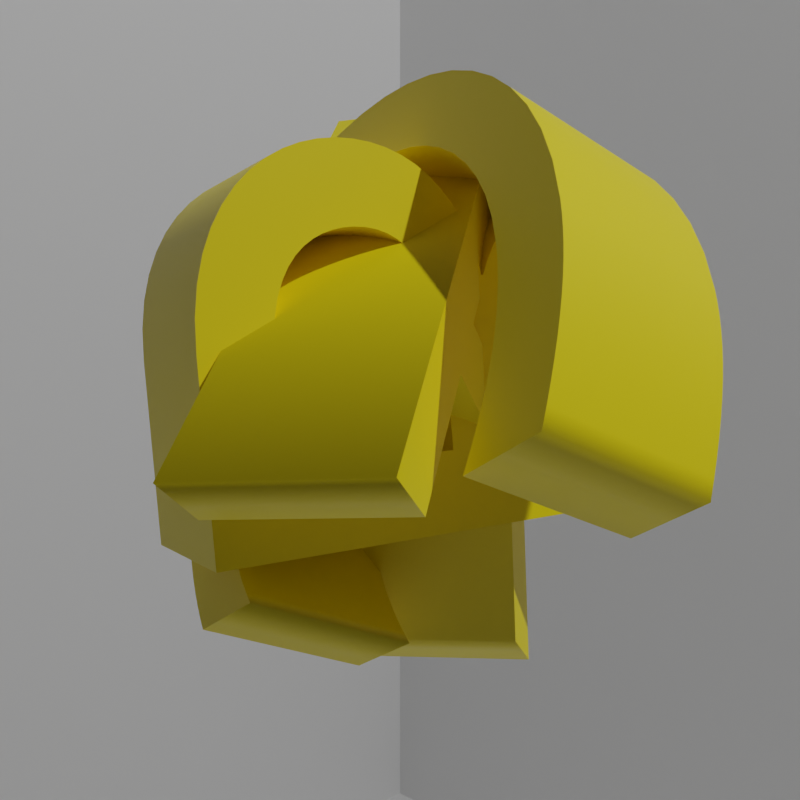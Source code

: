 # Source: alphabets.blend  (saved by Blender 2.92.15; exported with 4.5.12 LTS)
import bpy
from mathutils import Matrix  # noqa: F401  (used for matrix-valued properties, if any)

bpy.ops.wm.read_factory_settings(use_empty=True)
scene = bpy.context.scene
scene.name = 'Scene'

# ---- collections
col_collection = bpy.data.collections.new('Collection'); scene.collection.children.link(col_collection)

# ---- materials (node trees are filled in below, after node groups)
mat_material = bpy.data.materials.new('Material')
mat_material.alpha_threshold = 0.0
mat_material.line_color = (0.0, 0.0, 0.0, 1.0)
mat_letter_material = bpy.data.materials.new('Letter Material')

# ---- material node trees
mat_material.use_nodes = True; mat_material.node_tree.nodes.clear()
_N = mat_material.node_tree.nodes; _L = mat_material.node_tree.links
n0 = _N.new('ShaderNodeOutputMaterial'); n0.name = 'Material Output'; n0.location = (300, 300)
n1 = _N.new('ShaderNodeBsdfPrincipled'); n1.name = 'Principled BSDF'; n1.location = (10, 300)
n1.distribution = 'GGX'
n1.subsurface_method = 'BURLEY'
n1.inputs[2].default_value = 0.4
n1.inputs[3].default_value = 1.45
n1.inputs[27].default_value = (0.0, 0.0, 0.0, 1.0)
n1.inputs[28].default_value = 1.0
_L.new(n1.outputs[0], n0.inputs[0])
n0.is_active_output = True
mat_letter_material.use_nodes = True; mat_letter_material.node_tree.nodes.clear()
_N = mat_letter_material.node_tree.nodes; _L = mat_letter_material.node_tree.links
n0 = _N.new('ShaderNodeBsdfPrincipled'); n0.name = 'Principled BSDF'; n0.location = (10, 300)
n0.distribution = 'GGX'
n0.subsurface_method = 'BURLEY'
n0.inputs[0].default_value = (1.0, 0.7982, 0.0, 1.0)
n0.inputs[3].default_value = 1.45
n0.inputs[27].default_value = (0.0, 0.0, 0.0, 1.0)
n0.inputs[28].default_value = 1.0
n1 = _N.new('ShaderNodeOutputMaterial'); n1.name = 'Material Output'; n1.location = (300, 300)
_L.new(n0.outputs[0], n1.inputs[0])
n1.is_active_output = True

# ---- world
world_world = bpy.data.worlds.new('World'); scene.world = world_world
world_world.use_nodes = True; world_world.node_tree.nodes.clear()
_N = world_world.node_tree.nodes; _L = world_world.node_tree.links
n0 = _N.new('ShaderNodeOutputWorld'); n0.name = 'World Output'; n0.location = (300, 300)
n1 = _N.new('ShaderNodeBackground'); n1.name = 'Background'; n1.location = (10, 300)
n1.inputs[0].default_value = (0.05088, 0.05088, 0.05088, 1.0)
_L.new(n1.outputs[0], n0.inputs[0])
n0.is_active_output = True
world_world.color = (0.05088, 0.05088, 0.05088)
world_world.use_sun_shadow = False
world_world.sun_shadow_jitter_overblur = 0.0

# ---- cameras
cam_camera = bpy.data.cameras.new('Camera')
cam_camera.clip_end = 100.0
cam_camera.ortho_scale = 7.314

# ---- lights
light_light = bpy.data.lights.new('Light', 'POINT')
light_light.transmission_factor = 0.0
light_light.energy = 1000.0
light_light.shadow_soft_size = 0.1
light_light.shadow_maximum_resolution = 0.006
light_light.use_absolute_resolution = True

# ---- meshes
me_cube = bpy.data.meshes.new('Cube')
me_cube.from_pydata([(1.0, 1.0, 1.0), (1.0, 1.0, -1.0), (1.0, -1.0, -1.0), (-1.0, 1.0, 1.0), (-1.0, 1.0, -1.0), (-1.0, -1.0, 1.0), (-1.0, -1.0, -1.0)], [], [(6, 4, 3, 5), (4, 6, 2, 1), (4, 1, 0, 3)])
_uv = me_cube.uv_layers.new(name='UVMap')
_uv.uv.foreach_set('vector', [0.375, 0.0, 0.375, 0.25, 0.625, 0.25, 0.625, 0.0, 0.125, 0.5, 0.125, 0.75, 0.375, 0.75, 0.375, 0.5, 0.375, 0.25, 0.375, 0.5, 0.625, 0.5, 0.625, 0.25])
me_cube.materials.append(mat_material)
me_cube.use_remesh_preserve_volume = False
me_cube.use_remesh_preserve_attributes = False
me_cube.use_mirror_vertex_groups = False
me_cube.update()

# ---- curves / text
txt_text_001 = bpy.data.curves.new('Text.001', 'FONT')
txt_text_001.dimensions = '2D'
txt_text_001.body = 'B'
txt_text_001.materials.append(mat_letter_material)
txt_text_001.use_path_clamp = True
txt_text_001.extrude = 0.12
txt_text_001.align_x = 'CENTER'
txt_text_001.align_y = 'CENTER'
txt_text_002 = bpy.data.curves.new('Text.002', 'FONT')
txt_text_002.dimensions = '2D'
txt_text_002.body = 'C'
txt_text_002.materials.append(mat_letter_material)
txt_text_002.use_path_clamp = True
txt_text_002.extrude = 0.12
txt_text_002.align_x = 'CENTER'
txt_text_002.align_y = 'CENTER'
txt_text_003 = bpy.data.curves.new('Text.003', 'FONT')
txt_text_003.dimensions = '2D'
txt_text_003.body = 'A'
txt_text_003.materials.append(mat_letter_material)
txt_text_003.use_path_clamp = True
txt_text_003.extrude = 0.12
txt_text_003.align_x = 'CENTER'
txt_text_003.align_y = 'CENTER'

# ---- objects
ob_cube = bpy.data.objects.new('Cube', me_cube)
ob_light = bpy.data.objects.new('Light', light_light)
ob_camera = bpy.data.objects.new('Camera', cam_camera)
ob_b = bpy.data.objects.new('B', txt_text_001)
ob_c = bpy.data.objects.new('C', txt_text_002)
ob_a = bpy.data.objects.new('A', txt_text_003)

# ---- transforms, parenting, visibility, modifiers, constraints
ob_cube.location = (0.0, 0.0, 0.4)
ob_cube.scale = (3.0, 3.0, 3.0)
ob_cube.lock_rotations_4d = False
ob_cube.empty_display_type = 'ARROWS'
ob_cube.lineart.crease_threshold = 0.0
ob_light.location = (4.076, 1.005, 5.904)
ob_light.rotation_euler = (0.6503, 0.05522, 1.866)
ob_light.lock_rotations_4d = False
ob_light.empty_display_type = 'ARROWS'
ob_light.color = (0.0, 0.0, 0.0, 0.0)
ob_light.lineart.crease_threshold = 0.0
ob_camera.location = (1.0, -1.0, 0.6)
ob_camera.rotation_euler = (1.396, 0.0, 0.7854)
ob_camera.lock_rotations_4d = False
ob_camera.empty_display_type = 'ARROWS'
ob_camera.color = (0.0, 0.0, 0.0, 0.0)
ob_camera.display_type = 'WIRE'
ob_camera.lineart.crease_threshold = 0.0
ob_b.location = (0.0, 0.0, 0.4)
ob_b.rotation_euler = (6.158, 4.563, 6.087)
ob_b.lineart.crease_threshold = 0.0
ob_c.location = (0.0, 0.0, 0.4)
ob_c.rotation_euler = (0.9202, 0.8401, 5.538)
ob_c.lineart.crease_threshold = 0.0
ob_a.location = (0.0, 0.0, 0.4)
ob_a.rotation_euler = (4.825, 3.763, 2.013)
ob_a.lineart.crease_threshold = 0.0

# ---- collection membership
col_collection.objects.link(ob_cube)
col_collection.objects.link(ob_light)
col_collection.objects.link(ob_camera)
col_collection.objects.link(ob_b)
col_collection.objects.link(ob_c)
col_collection.objects.link(ob_a)

# ---- scene / render settings (as saved in the file)
scene.camera = ob_camera
scene.frame_start = 1; scene.frame_end = 250; scene.frame_set(9)
scene.render.engine = 'CYCLES'
scene.render.resolution_x = 224
scene.render.resolution_y = 224
scene.cycles.use_denoising = False
scene.cycles.samples = 128
scene.cycles.sampling_pattern = 'TABULATED_SOBOL'
scene.cycles.use_adaptive_sampling = False
scene.cycles.use_light_tree = False
scene.view_settings.view_transform = 'Filmic'
bpy.context.view_layer.update()
